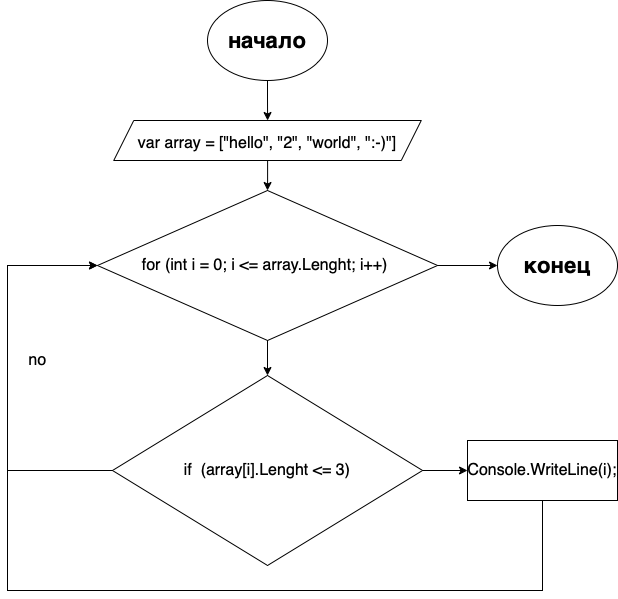

The diagram above was exported from draw.io. Its source (the exported page's mxGraphModel, read from the mxfile embedded in the PNG):
<mxGraphModel dx="1284" dy="757" grid="1" gridSize="10" guides="1" tooltips="1" connect="1" arrows="1" fold="1" page="1" pageScale="1" pageWidth="827" pageHeight="1169" math="0" shadow="0">
  <root>
    <mxCell id="0" />
    <mxCell id="1" parent="0" />
    <mxCell id="PIprLAri05WcaEKvWdew-4" value="" style="edgeStyle=orthogonalEdgeStyle;rounded=0;orthogonalLoop=1;jettySize=auto;html=1;fontSize=16;" edge="1" parent="1" source="PIprLAri05WcaEKvWdew-1" target="PIprLAri05WcaEKvWdew-3">
      <mxGeometry relative="1" as="geometry" />
    </mxCell>
    <mxCell id="PIprLAri05WcaEKvWdew-1" value="&lt;b&gt;&lt;font style=&quot;font-size: 22px;&quot;&gt;начало&lt;/font&gt;&lt;/b&gt;" style="ellipse;whiteSpace=wrap;html=1;" vertex="1" parent="1">
      <mxGeometry x="270" y="10" width="120" height="80" as="geometry" />
    </mxCell>
    <mxCell id="PIprLAri05WcaEKvWdew-2" value="&lt;b&gt;&lt;font style=&quot;font-size: 22px;&quot;&gt;конец&lt;/font&gt;&lt;/b&gt;" style="ellipse;whiteSpace=wrap;html=1;" vertex="1" parent="1">
      <mxGeometry x="560" y="235" width="120" height="80" as="geometry" />
    </mxCell>
    <mxCell id="PIprLAri05WcaEKvWdew-7" value="" style="edgeStyle=orthogonalEdgeStyle;rounded=0;orthogonalLoop=1;jettySize=auto;html=1;fontSize=16;" edge="1" parent="1" source="PIprLAri05WcaEKvWdew-3" target="PIprLAri05WcaEKvWdew-6">
      <mxGeometry relative="1" as="geometry" />
    </mxCell>
    <mxCell id="PIprLAri05WcaEKvWdew-3" value="&lt;font size=&quot;3&quot;&gt;var array = [&quot;hello&quot;, &quot;2&quot;, &quot;world&quot;, &quot;:-)&quot;]&lt;br&gt;&lt;/font&gt;" style="shape=parallelogram;perimeter=parallelogramPerimeter;whiteSpace=wrap;html=1;fixedSize=1;fontSize=22;" vertex="1" parent="1">
      <mxGeometry x="176.25" y="130" width="307.5" height="40" as="geometry" />
    </mxCell>
    <mxCell id="PIprLAri05WcaEKvWdew-12" style="edgeStyle=orthogonalEdgeStyle;rounded=0;orthogonalLoop=1;jettySize=auto;html=1;entryX=0.5;entryY=0;entryDx=0;entryDy=0;fontSize=16;" edge="1" parent="1" source="PIprLAri05WcaEKvWdew-6" target="PIprLAri05WcaEKvWdew-8">
      <mxGeometry relative="1" as="geometry" />
    </mxCell>
    <mxCell id="PIprLAri05WcaEKvWdew-17" style="edgeStyle=orthogonalEdgeStyle;rounded=0;orthogonalLoop=1;jettySize=auto;html=1;entryX=0;entryY=0.5;entryDx=0;entryDy=0;fontSize=16;" edge="1" parent="1" source="PIprLAri05WcaEKvWdew-6" target="PIprLAri05WcaEKvWdew-2">
      <mxGeometry relative="1" as="geometry" />
    </mxCell>
    <mxCell id="PIprLAri05WcaEKvWdew-6" value="for (int i = 0; i &amp;lt;= array.Lenght; i++)&amp;nbsp;" style="rhombus;whiteSpace=wrap;html=1;fontSize=16;" vertex="1" parent="1">
      <mxGeometry x="160" y="200" width="340" height="150" as="geometry" />
    </mxCell>
    <mxCell id="PIprLAri05WcaEKvWdew-10" style="edgeStyle=orthogonalEdgeStyle;rounded=0;orthogonalLoop=1;jettySize=auto;html=1;fontSize=16;entryX=0;entryY=0.5;entryDx=0;entryDy=0;" edge="1" parent="1" source="PIprLAri05WcaEKvWdew-8" target="PIprLAri05WcaEKvWdew-6">
      <mxGeometry relative="1" as="geometry">
        <mxPoint x="70" y="270" as="targetPoint" />
        <Array as="points">
          <mxPoint x="70" y="480" />
          <mxPoint x="70" y="275" />
        </Array>
      </mxGeometry>
    </mxCell>
    <mxCell id="PIprLAri05WcaEKvWdew-15" value="" style="edgeStyle=orthogonalEdgeStyle;rounded=0;orthogonalLoop=1;jettySize=auto;html=1;fontSize=16;" edge="1" parent="1" source="PIprLAri05WcaEKvWdew-8" target="PIprLAri05WcaEKvWdew-14">
      <mxGeometry relative="1" as="geometry" />
    </mxCell>
    <mxCell id="PIprLAri05WcaEKvWdew-8" value="if &amp;nbsp;(array[i].Lenght &amp;lt;= 3)" style="rhombus;whiteSpace=wrap;html=1;fontSize=16;" vertex="1" parent="1">
      <mxGeometry x="175" y="385" width="310" height="190" as="geometry" />
    </mxCell>
    <mxCell id="PIprLAri05WcaEKvWdew-11" value="no" style="text;html=1;align=center;verticalAlign=middle;resizable=0;points=[];autosize=1;strokeColor=none;fillColor=none;fontSize=16;" vertex="1" parent="1">
      <mxGeometry x="80" y="355" width="40" height="30" as="geometry" />
    </mxCell>
    <mxCell id="PIprLAri05WcaEKvWdew-21" style="edgeStyle=orthogonalEdgeStyle;rounded=0;orthogonalLoop=1;jettySize=auto;html=1;entryX=0;entryY=0.5;entryDx=0;entryDy=0;fontSize=16;" edge="1" parent="1" source="PIprLAri05WcaEKvWdew-14" target="PIprLAri05WcaEKvWdew-6">
      <mxGeometry relative="1" as="geometry">
        <Array as="points">
          <mxPoint x="605" y="600" />
          <mxPoint x="70" y="600" />
          <mxPoint x="70" y="275" />
        </Array>
      </mxGeometry>
    </mxCell>
    <mxCell id="PIprLAri05WcaEKvWdew-14" value="Console.WriteLine(i);" style="whiteSpace=wrap;html=1;fontSize=16;" vertex="1" parent="1">
      <mxGeometry x="530" y="450" width="150" height="60" as="geometry" />
    </mxCell>
  </root>
</mxGraphModel>